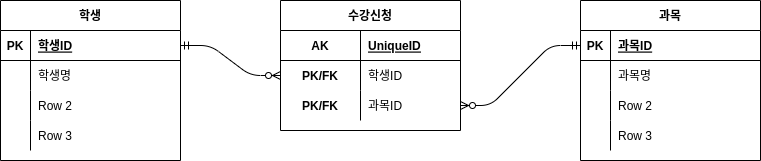

The diagram above was exported from draw.io. Its source (the exported page's mxGraphModel, read from the mxfile embedded in the PNG):
<mxGraphModel dx="474" dy="715" grid="1" gridSize="10" guides="1" tooltips="1" connect="1" arrows="1" fold="1" page="1" pageScale="1" pageWidth="827" pageHeight="1169" math="0" shadow="0">
  <root>
    <mxCell id="0" />
    <mxCell id="1" parent="0" />
    <mxCell id="2" value="학생" style="shape=table;startSize=30;container=1;collapsible=1;childLayout=tableLayout;fixedRows=1;rowLines=0;fontStyle=1;align=center;resizeLast=1;" parent="1" vertex="1">
      <mxGeometry x="50" y="90" width="180" height="160" as="geometry" />
    </mxCell>
    <mxCell id="3" value="" style="shape=partialRectangle;collapsible=0;dropTarget=0;pointerEvents=0;fillColor=none;top=0;left=0;bottom=1;right=0;points=[[0,0.5],[1,0.5]];portConstraint=eastwest;" parent="2" vertex="1">
      <mxGeometry y="30" width="180" height="30" as="geometry" />
    </mxCell>
    <mxCell id="4" value="PK" style="shape=partialRectangle;connectable=0;fillColor=none;top=0;left=0;bottom=0;right=0;fontStyle=1;overflow=hidden;" parent="3" vertex="1">
      <mxGeometry width="30" height="30" as="geometry" />
    </mxCell>
    <mxCell id="5" value="학생ID" style="shape=partialRectangle;connectable=0;fillColor=none;top=0;left=0;bottom=0;right=0;align=left;spacingLeft=6;fontStyle=5;overflow=hidden;" parent="3" vertex="1">
      <mxGeometry x="30" width="150" height="30" as="geometry" />
    </mxCell>
    <mxCell id="6" value="" style="shape=partialRectangle;collapsible=0;dropTarget=0;pointerEvents=0;fillColor=none;top=0;left=0;bottom=0;right=0;points=[[0,0.5],[1,0.5]];portConstraint=eastwest;" parent="2" vertex="1">
      <mxGeometry y="60" width="180" height="30" as="geometry" />
    </mxCell>
    <mxCell id="7" value="" style="shape=partialRectangle;connectable=0;fillColor=none;top=0;left=0;bottom=0;right=0;editable=1;overflow=hidden;" parent="6" vertex="1">
      <mxGeometry width="30" height="30" as="geometry" />
    </mxCell>
    <mxCell id="8" value="학생명" style="shape=partialRectangle;connectable=0;fillColor=none;top=0;left=0;bottom=0;right=0;align=left;spacingLeft=6;overflow=hidden;" parent="6" vertex="1">
      <mxGeometry x="30" width="150" height="30" as="geometry" />
    </mxCell>
    <mxCell id="9" value="" style="shape=partialRectangle;collapsible=0;dropTarget=0;pointerEvents=0;fillColor=none;top=0;left=0;bottom=0;right=0;points=[[0,0.5],[1,0.5]];portConstraint=eastwest;" parent="2" vertex="1">
      <mxGeometry y="90" width="180" height="30" as="geometry" />
    </mxCell>
    <mxCell id="10" value="" style="shape=partialRectangle;connectable=0;fillColor=none;top=0;left=0;bottom=0;right=0;editable=1;overflow=hidden;" parent="9" vertex="1">
      <mxGeometry width="30" height="30" as="geometry" />
    </mxCell>
    <mxCell id="11" value="Row 2" style="shape=partialRectangle;connectable=0;fillColor=none;top=0;left=0;bottom=0;right=0;align=left;spacingLeft=6;overflow=hidden;" parent="9" vertex="1">
      <mxGeometry x="30" width="150" height="30" as="geometry" />
    </mxCell>
    <mxCell id="12" value="" style="shape=partialRectangle;collapsible=0;dropTarget=0;pointerEvents=0;fillColor=none;top=0;left=0;bottom=0;right=0;points=[[0,0.5],[1,0.5]];portConstraint=eastwest;" parent="2" vertex="1">
      <mxGeometry y="120" width="180" height="30" as="geometry" />
    </mxCell>
    <mxCell id="13" value="" style="shape=partialRectangle;connectable=0;fillColor=none;top=0;left=0;bottom=0;right=0;editable=1;overflow=hidden;" parent="12" vertex="1">
      <mxGeometry width="30" height="30" as="geometry" />
    </mxCell>
    <mxCell id="14" value="Row 3" style="shape=partialRectangle;connectable=0;fillColor=none;top=0;left=0;bottom=0;right=0;align=left;spacingLeft=6;overflow=hidden;" parent="12" vertex="1">
      <mxGeometry x="30" width="150" height="30" as="geometry" />
    </mxCell>
    <mxCell id="15" value="과목" style="shape=table;startSize=30;container=1;collapsible=1;childLayout=tableLayout;fixedRows=1;rowLines=0;fontStyle=1;align=center;resizeLast=1;" parent="1" vertex="1">
      <mxGeometry x="630" y="90" width="180" height="160" as="geometry" />
    </mxCell>
    <mxCell id="16" value="" style="shape=partialRectangle;collapsible=0;dropTarget=0;pointerEvents=0;fillColor=none;top=0;left=0;bottom=1;right=0;points=[[0,0.5],[1,0.5]];portConstraint=eastwest;" parent="15" vertex="1">
      <mxGeometry y="30" width="180" height="30" as="geometry" />
    </mxCell>
    <mxCell id="17" value="PK" style="shape=partialRectangle;connectable=0;fillColor=none;top=0;left=0;bottom=0;right=0;fontStyle=1;overflow=hidden;" parent="16" vertex="1">
      <mxGeometry width="30" height="30" as="geometry" />
    </mxCell>
    <mxCell id="18" value="과목ID" style="shape=partialRectangle;connectable=0;fillColor=none;top=0;left=0;bottom=0;right=0;align=left;spacingLeft=6;fontStyle=5;overflow=hidden;" parent="16" vertex="1">
      <mxGeometry x="30" width="150" height="30" as="geometry" />
    </mxCell>
    <mxCell id="19" value="" style="shape=partialRectangle;collapsible=0;dropTarget=0;pointerEvents=0;fillColor=none;top=0;left=0;bottom=0;right=0;points=[[0,0.5],[1,0.5]];portConstraint=eastwest;" parent="15" vertex="1">
      <mxGeometry y="60" width="180" height="30" as="geometry" />
    </mxCell>
    <mxCell id="20" value="" style="shape=partialRectangle;connectable=0;fillColor=none;top=0;left=0;bottom=0;right=0;editable=1;overflow=hidden;" parent="19" vertex="1">
      <mxGeometry width="30" height="30" as="geometry" />
    </mxCell>
    <mxCell id="21" value="과목명" style="shape=partialRectangle;connectable=0;fillColor=none;top=0;left=0;bottom=0;right=0;align=left;spacingLeft=6;overflow=hidden;" parent="19" vertex="1">
      <mxGeometry x="30" width="150" height="30" as="geometry" />
    </mxCell>
    <mxCell id="22" value="" style="shape=partialRectangle;collapsible=0;dropTarget=0;pointerEvents=0;fillColor=none;top=0;left=0;bottom=0;right=0;points=[[0,0.5],[1,0.5]];portConstraint=eastwest;" parent="15" vertex="1">
      <mxGeometry y="90" width="180" height="30" as="geometry" />
    </mxCell>
    <mxCell id="23" value="" style="shape=partialRectangle;connectable=0;fillColor=none;top=0;left=0;bottom=0;right=0;editable=1;overflow=hidden;" parent="22" vertex="1">
      <mxGeometry width="30" height="30" as="geometry" />
    </mxCell>
    <mxCell id="24" value="Row 2" style="shape=partialRectangle;connectable=0;fillColor=none;top=0;left=0;bottom=0;right=0;align=left;spacingLeft=6;overflow=hidden;" parent="22" vertex="1">
      <mxGeometry x="30" width="150" height="30" as="geometry" />
    </mxCell>
    <mxCell id="25" value="" style="shape=partialRectangle;collapsible=0;dropTarget=0;pointerEvents=0;fillColor=none;top=0;left=0;bottom=0;right=0;points=[[0,0.5],[1,0.5]];portConstraint=eastwest;" parent="15" vertex="1">
      <mxGeometry y="120" width="180" height="30" as="geometry" />
    </mxCell>
    <mxCell id="26" value="" style="shape=partialRectangle;connectable=0;fillColor=none;top=0;left=0;bottom=0;right=0;editable=1;overflow=hidden;" parent="25" vertex="1">
      <mxGeometry width="30" height="30" as="geometry" />
    </mxCell>
    <mxCell id="27" value="Row 3" style="shape=partialRectangle;connectable=0;fillColor=none;top=0;left=0;bottom=0;right=0;align=left;spacingLeft=6;overflow=hidden;" parent="25" vertex="1">
      <mxGeometry x="30" width="150" height="30" as="geometry" />
    </mxCell>
    <mxCell id="28" value="수강신청" style="shape=table;startSize=30;container=1;collapsible=1;childLayout=tableLayout;fixedRows=1;rowLines=0;fontStyle=1;align=center;resizeLast=1;" parent="1" vertex="1">
      <mxGeometry x="330" y="90" width="180" height="130" as="geometry" />
    </mxCell>
    <mxCell id="29" value="" style="shape=partialRectangle;collapsible=0;dropTarget=0;pointerEvents=0;fillColor=none;top=0;left=0;bottom=1;right=0;points=[[0,0.5],[1,0.5]];portConstraint=eastwest;" parent="28" vertex="1">
      <mxGeometry y="30" width="180" height="30" as="geometry" />
    </mxCell>
    <mxCell id="30" value="AK" style="shape=partialRectangle;connectable=0;fillColor=none;top=0;left=0;bottom=0;right=0;fontStyle=1;overflow=hidden;" parent="29" vertex="1">
      <mxGeometry width="80" height="30" as="geometry" />
    </mxCell>
    <mxCell id="31" value="UniqueID" style="shape=partialRectangle;connectable=0;fillColor=none;top=0;left=0;bottom=0;right=0;align=left;spacingLeft=6;fontStyle=5;overflow=hidden;" parent="29" vertex="1">
      <mxGeometry x="80" width="100" height="30" as="geometry" />
    </mxCell>
    <mxCell id="32" value="" style="shape=partialRectangle;collapsible=0;dropTarget=0;pointerEvents=0;fillColor=none;top=0;left=0;bottom=0;right=0;points=[[0,0.5],[1,0.5]];portConstraint=eastwest;" parent="28" vertex="1">
      <mxGeometry y="60" width="180" height="30" as="geometry" />
    </mxCell>
    <mxCell id="33" value="PK/FK" style="shape=partialRectangle;connectable=0;fillColor=none;top=0;left=0;bottom=0;right=0;editable=1;overflow=hidden;fontStyle=1" parent="32" vertex="1">
      <mxGeometry width="80" height="30" as="geometry" />
    </mxCell>
    <mxCell id="34" value="학생ID" style="shape=partialRectangle;connectable=0;fillColor=none;top=0;left=0;bottom=0;right=0;align=left;spacingLeft=6;overflow=hidden;" parent="32" vertex="1">
      <mxGeometry x="80" width="100" height="30" as="geometry" />
    </mxCell>
    <mxCell id="35" value="" style="shape=partialRectangle;collapsible=0;dropTarget=0;pointerEvents=0;fillColor=none;top=0;left=0;bottom=0;right=0;points=[[0,0.5],[1,0.5]];portConstraint=eastwest;" parent="28" vertex="1">
      <mxGeometry y="90" width="180" height="30" as="geometry" />
    </mxCell>
    <mxCell id="36" value="PK/FK" style="shape=partialRectangle;connectable=0;fillColor=none;top=0;left=0;bottom=0;right=0;editable=1;overflow=hidden;fontStyle=1" parent="35" vertex="1">
      <mxGeometry width="80" height="30" as="geometry" />
    </mxCell>
    <mxCell id="37" value="과목ID" style="shape=partialRectangle;connectable=0;fillColor=none;top=0;left=0;bottom=0;right=0;align=left;spacingLeft=6;overflow=hidden;" parent="35" vertex="1">
      <mxGeometry x="80" width="100" height="30" as="geometry" />
    </mxCell>
    <mxCell id="38" value="" style="edgeStyle=entityRelationEdgeStyle;fontSize=12;html=1;endArrow=ERzeroToMany;startArrow=ERmandOne;entryX=0;entryY=0.5;entryDx=0;entryDy=0;" parent="1" source="3" target="32" edge="1">
      <mxGeometry width="100" height="100" relative="1" as="geometry">
        <mxPoint x="280" y="440" as="sourcePoint" />
        <mxPoint x="380" y="340" as="targetPoint" />
      </mxGeometry>
    </mxCell>
    <mxCell id="39" value="" style="edgeStyle=entityRelationEdgeStyle;fontSize=12;html=1;endArrow=ERzeroToMany;startArrow=ERmandOne;entryX=1;entryY=0.5;entryDx=0;entryDy=0;exitX=0;exitY=0.5;exitDx=0;exitDy=0;" parent="1" source="16" target="35" edge="1">
      <mxGeometry width="100" height="100" relative="1" as="geometry">
        <mxPoint x="510" y="420" as="sourcePoint" />
        <mxPoint x="610" y="450" as="targetPoint" />
      </mxGeometry>
    </mxCell>
  </root>
</mxGraphModel>